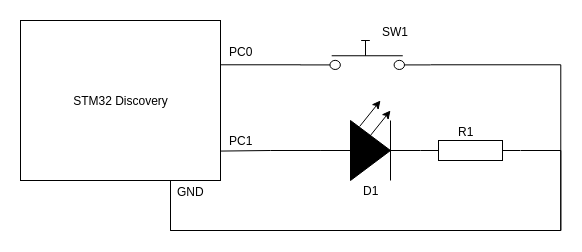

The diagram above was exported from draw.io. Its source (the exported page's mxGraphModel, read from the mxfile embedded in the PNG):
<mxGraphModel dx="766" dy="406" grid="1" gridSize="10" guides="1" tooltips="1" connect="1" arrows="1" fold="1" page="1" pageScale="1" pageWidth="1100" pageHeight="850" background="#ffffff" math="0" shadow="0">
  <root>
    <mxCell id="0" />
    <mxCell id="1" parent="0" />
    <mxCell id="aYfUDm-wI9w3w5dHB-P8-1" value="STM32 Discovery" style="rounded=0;whiteSpace=wrap;html=1;" vertex="1" parent="1">
      <mxGeometry x="200" y="160" width="200" height="160" as="geometry" />
    </mxCell>
    <mxCell id="aYfUDm-wI9w3w5dHB-P8-6" style="edgeStyle=orthogonalEdgeStyle;rounded=0;orthogonalLoop=1;jettySize=auto;html=1;exitX=0;exitY=0.5;exitDx=0;exitDy=0;exitPerimeter=0;entryX=1.001;entryY=0.815;entryDx=0;entryDy=0;entryPerimeter=0;endArrow=none;endFill=0;" edge="1" parent="1" source="aYfUDm-wI9w3w5dHB-P8-2" target="aYfUDm-wI9w3w5dHB-P8-1">
      <mxGeometry relative="1" as="geometry">
        <Array as="points">
          <mxPoint x="450" y="290" />
        </Array>
      </mxGeometry>
    </mxCell>
    <mxCell id="aYfUDm-wI9w3w5dHB-P8-11" value="PC1" style="text;html=1;resizable=0;points=[];align=center;verticalAlign=middle;labelBackgroundColor=#ffffff;" vertex="1" connectable="0" parent="aYfUDm-wI9w3w5dHB-P8-6">
      <mxGeometry x="0.7327" y="1" relative="1" as="geometry">
        <mxPoint x="6.5" y="-11.5" as="offset" />
      </mxGeometry>
    </mxCell>
    <mxCell id="aYfUDm-wI9w3w5dHB-P8-18" value="D1" style="text;html=1;resizable=0;points=[];align=center;verticalAlign=middle;labelBackgroundColor=#ffffff;" vertex="1" connectable="0" parent="aYfUDm-wI9w3w5dHB-P8-6">
      <mxGeometry x="-0.2915" y="-1" relative="1" as="geometry">
        <mxPoint x="85" y="41" as="offset" />
      </mxGeometry>
    </mxCell>
    <mxCell id="aYfUDm-wI9w3w5dHB-P8-2" value="" style="pointerEvents=1;fillColor=#000000;verticalLabelPosition=bottom;shadow=0;dashed=0;align=center;html=1;verticalAlign=top;shape=mxgraph.electrical.diodes.diode;" vertex="1" parent="1">
      <mxGeometry x="500" y="260" width="100" height="60" as="geometry" />
    </mxCell>
    <mxCell id="aYfUDm-wI9w3w5dHB-P8-7" style="edgeStyle=orthogonalEdgeStyle;rounded=0;orthogonalLoop=1;jettySize=auto;html=1;exitX=0;exitY=0.84;exitDx=0;exitDy=0;exitPerimeter=0;entryX=1.001;entryY=0.277;entryDx=0;entryDy=0;entryPerimeter=0;endArrow=none;endFill=0;" edge="1" parent="1" source="aYfUDm-wI9w3w5dHB-P8-3" target="aYfUDm-wI9w3w5dHB-P8-1">
      <mxGeometry relative="1" as="geometry" />
    </mxCell>
    <mxCell id="aYfUDm-wI9w3w5dHB-P8-10" value="PC0" style="text;html=1;resizable=0;points=[];align=center;verticalAlign=middle;labelBackgroundColor=#ffffff;" vertex="1" connectable="0" parent="aYfUDm-wI9w3w5dHB-P8-7">
      <mxGeometry x="0.7561" y="1" relative="1" as="geometry">
        <mxPoint x="10" y="-15" as="offset" />
      </mxGeometry>
    </mxCell>
    <mxCell id="aYfUDm-wI9w3w5dHB-P8-12" style="edgeStyle=orthogonalEdgeStyle;rounded=0;orthogonalLoop=1;jettySize=auto;html=1;exitX=1;exitY=0.84;exitDx=0;exitDy=0;exitPerimeter=0;entryX=0.75;entryY=1;entryDx=0;entryDy=0;endArrow=none;endFill=0;" edge="1" parent="1" source="aYfUDm-wI9w3w5dHB-P8-3" target="aYfUDm-wI9w3w5dHB-P8-1">
      <mxGeometry relative="1" as="geometry">
        <Array as="points">
          <mxPoint x="740" y="204" />
          <mxPoint x="740" y="370" />
          <mxPoint x="350" y="370" />
        </Array>
      </mxGeometry>
    </mxCell>
    <mxCell id="aYfUDm-wI9w3w5dHB-P8-3" value="" style="pointerEvents=1;verticalLabelPosition=bottom;shadow=0;dashed=0;align=center;html=1;verticalAlign=top;shape=mxgraph.electrical.electro-mechanical.push_switch_no;" vertex="1" parent="1">
      <mxGeometry x="480" y="180" width="130" height="29" as="geometry" />
    </mxCell>
    <mxCell id="aYfUDm-wI9w3w5dHB-P8-13" style="edgeStyle=orthogonalEdgeStyle;rounded=0;orthogonalLoop=1;jettySize=auto;html=1;exitX=1;exitY=0.5;exitDx=0;exitDy=0;exitPerimeter=0;endArrow=none;endFill=0;" edge="1" parent="1" source="aYfUDm-wI9w3w5dHB-P8-4">
      <mxGeometry relative="1" as="geometry">
        <mxPoint x="350" y="320" as="targetPoint" />
        <Array as="points">
          <mxPoint x="740" y="290" />
          <mxPoint x="740" y="370" />
          <mxPoint x="350" y="370" />
        </Array>
      </mxGeometry>
    </mxCell>
    <mxCell id="aYfUDm-wI9w3w5dHB-P8-14" value="GND" style="text;html=1;resizable=0;points=[];align=center;verticalAlign=middle;labelBackgroundColor=#ffffff;" vertex="1" connectable="0" parent="aYfUDm-wI9w3w5dHB-P8-13">
      <mxGeometry x="0.9449" y="-1" relative="1" as="geometry">
        <mxPoint x="19" y="-5.5" as="offset" />
      </mxGeometry>
    </mxCell>
    <mxCell id="aYfUDm-wI9w3w5dHB-P8-4" value="" style="pointerEvents=1;verticalLabelPosition=bottom;shadow=0;dashed=0;align=center;html=1;verticalAlign=top;shape=mxgraph.electrical.resistors.resistor_1;" vertex="1" parent="1">
      <mxGeometry x="600" y="280" width="100" height="20" as="geometry" />
    </mxCell>
    <mxCell id="aYfUDm-wI9w3w5dHB-P8-15" value="" style="endArrow=classic;html=1;exitX=0.391;exitY=0.1;exitDx=0;exitDy=0;exitPerimeter=0;" edge="1" parent="1" source="aYfUDm-wI9w3w5dHB-P8-2">
      <mxGeometry width="50" height="50" relative="1" as="geometry">
        <mxPoint x="200" y="440" as="sourcePoint" />
        <mxPoint x="560" y="240" as="targetPoint" />
      </mxGeometry>
    </mxCell>
    <mxCell id="aYfUDm-wI9w3w5dHB-P8-17" value="" style="endArrow=classic;html=1;exitX=0.391;exitY=0.1;exitDx=0;exitDy=0;exitPerimeter=0;" edge="1" parent="1">
      <mxGeometry width="50" height="50" relative="1" as="geometry">
        <mxPoint x="549.1000000000001" y="276" as="sourcePoint" />
        <mxPoint x="570" y="250" as="targetPoint" />
      </mxGeometry>
    </mxCell>
    <mxCell id="aYfUDm-wI9w3w5dHB-P8-19" value="SW1" style="text;html=1;resizable=0;points=[];align=center;verticalAlign=middle;labelBackgroundColor=#ffffff;" vertex="1" connectable="0" parent="1">
      <mxGeometry x="489.8571428571429" y="130" as="geometry">
        <mxPoint x="85" y="41" as="offset" />
      </mxGeometry>
    </mxCell>
    <mxCell id="aYfUDm-wI9w3w5dHB-P8-20" value="R1" style="text;html=1;resizable=0;points=[];align=center;verticalAlign=middle;labelBackgroundColor=#ffffff;" vertex="1" connectable="0" parent="1">
      <mxGeometry x="559.8571428571429" y="230" as="geometry">
        <mxPoint x="85" y="41" as="offset" />
      </mxGeometry>
    </mxCell>
  </root>
</mxGraphModel>